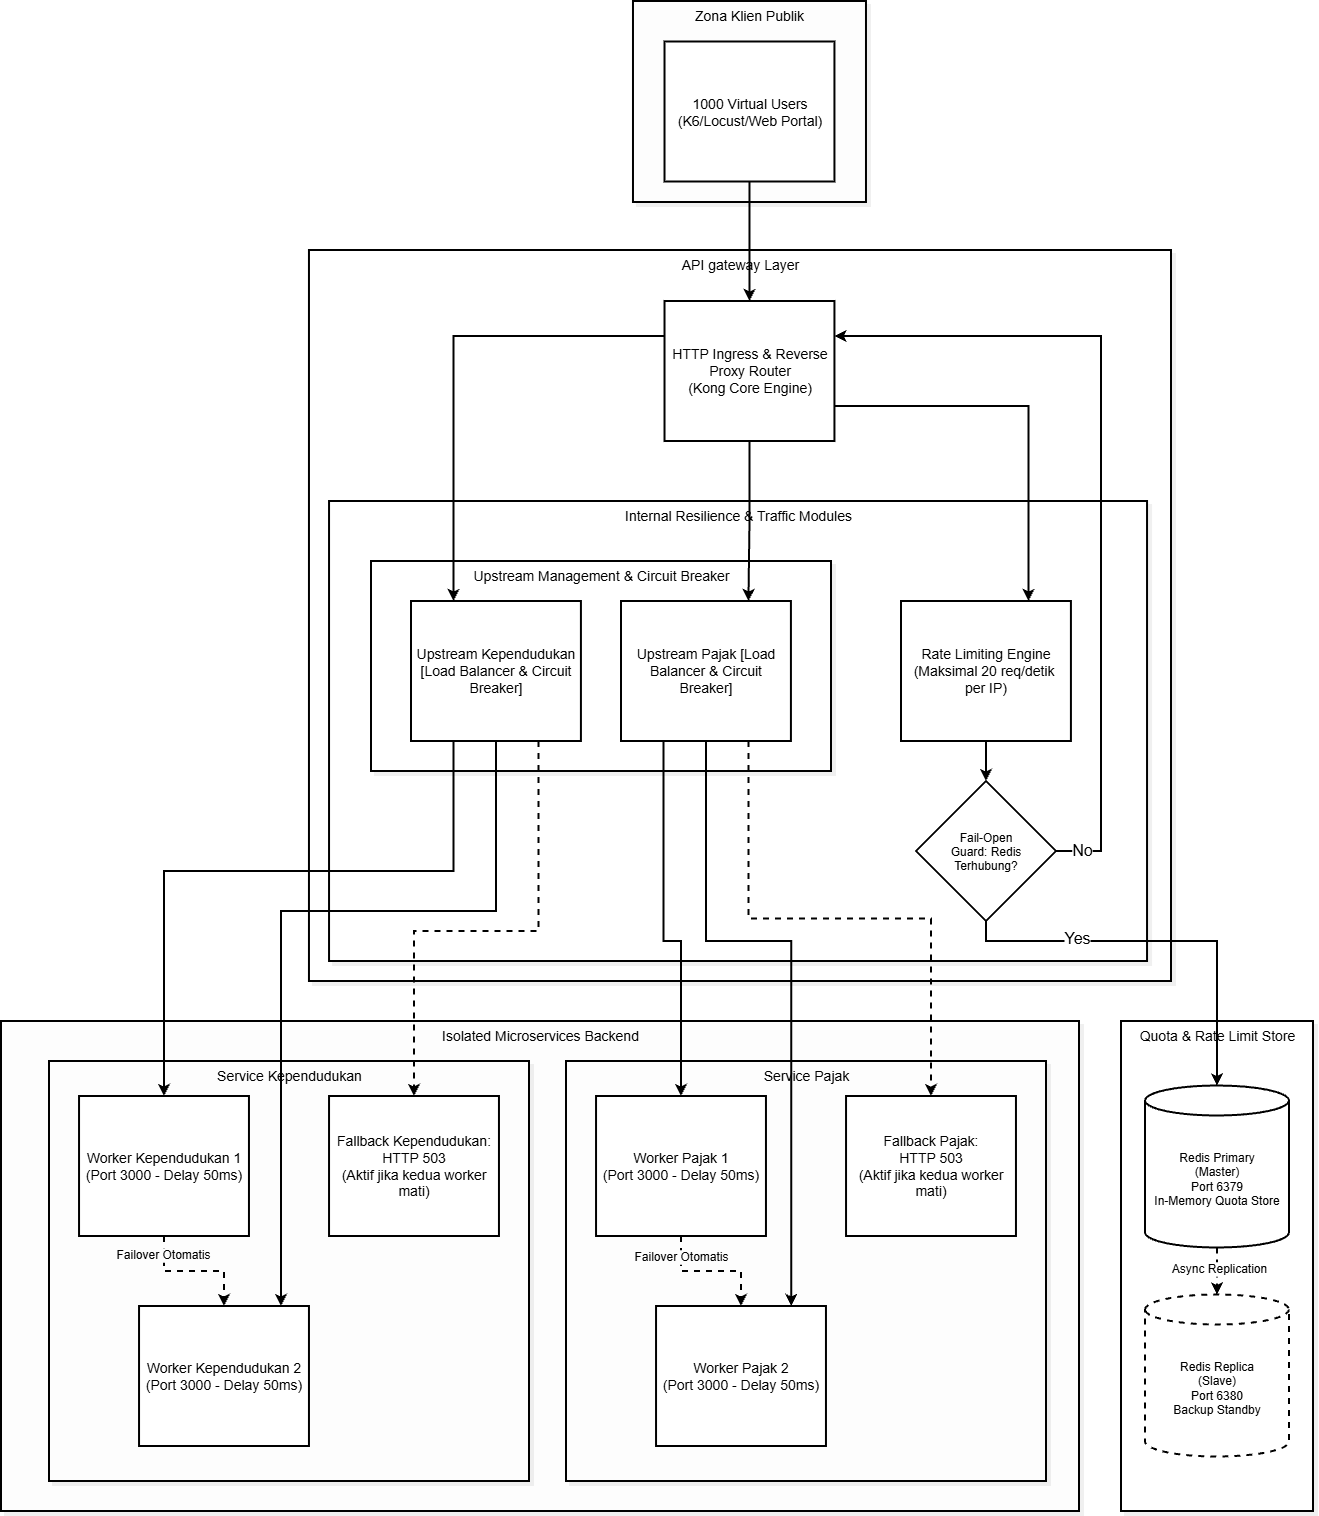

The diagram above was exported from draw.io. Its source (the exported page's mxGraphModel, read from the mxfile embedded in the PNG):
<mxGraphModel dx="4086" dy="1293" grid="0" gridSize="10" guides="1" tooltips="1" connect="1" arrows="1" fold="1" page="1" pageScale="1" pageWidth="850" pageHeight="1100" math="0" shadow="0">
  <root>
    <mxCell id="0" />
    <mxCell id="1" parent="0" />
    <UserObject label="Isolated Microservices Backend" mermaidId="n:Microservices_Layer" mermaidBaseStyle="html=1;whiteSpace=nowrap;strokeWidth=1;verticalAlign=top;fillColor=#F0FDF4;strokeColor=#4ADE80;fontColor=#000000;fontFamily=Recursive;fontSize=14;shadow=1;shadowColor=#000000;shadowOffsetX=4;shadowOffsetY=4;shadowBlur=0;shadowOpacity=6;" mermaidBaseValue="Isolated Microservices Backend" id="2">
      <mxCell parent="1" style="html=1;whiteSpace=nowrap;strokeWidth=2;verticalAlign=top;fillColor=#FDFDFD;strokeColor=#000000;fontColor=#000000;fontFamily=Helvetica;fontSize=14;shadow=1;shadowColor=#000000;shadowOffsetX=4;shadowOffsetY=4;shadowBlur=0;shadowOpacity=6;" vertex="1">
        <mxGeometry height="490" width="1078" x="1560" y="2400" as="geometry" />
      </mxCell>
    </UserObject>
    <UserObject label="API gateway Layer" mermaidId="n:Caching_State" mermaidBaseStyle="html=1;whiteSpace=nowrap;strokeWidth=1;verticalAlign=top;fillColor=#ECFEFF;strokeColor=#22D3EE;fontColor=#000000;fontFamily=Recursive;fontSize=14;shadow=1;shadowColor=#000000;shadowOffsetX=4;shadowOffsetY=4;shadowBlur=0;shadowOpacity=6;" mermaidBaseValue="Quota &amp; Rate Limit Store" id="3">
      <mxCell parent="1" style="html=1;whiteSpace=nowrap;strokeWidth=2;verticalAlign=top;fillColor=#FFFFFF;strokeColor=light-dark(#000000, #00758d);fontColor=#000000;fontFamily=Helvetica;fontSize=14;shadow=1;shadowColor=#000000;shadowOffsetX=4;shadowOffsetY=4;shadowBlur=0;shadowOpacity=6;" vertex="1">
        <mxGeometry height="731" width="862.04" x="1867.96" y="1629" as="geometry" />
      </mxCell>
    </UserObject>
    <UserObject label="Internal Resilience &amp;amp; Traffic Modules" mermaidId="n:Caching_State" mermaidBaseStyle="html=1;whiteSpace=nowrap;strokeWidth=1;verticalAlign=top;fillColor=#ECFEFF;strokeColor=#22D3EE;fontColor=#000000;fontFamily=Recursive;fontSize=14;shadow=1;shadowColor=#000000;shadowOffsetX=4;shadowOffsetY=4;shadowBlur=0;shadowOpacity=6;" mermaidBaseValue="Quota &amp; Rate Limit Store" id="4">
      <mxCell parent="1" style="html=1;whiteSpace=nowrap;strokeWidth=2;verticalAlign=top;fillColor=#FFFFFF;strokeColor=light-dark(#000000, #00758d);fontColor=#000000;fontFamily=Helvetica;fontSize=14;shadow=1;shadowColor=#000000;shadowOffsetX=4;shadowOffsetY=4;shadowBlur=0;shadowOpacity=6;" vertex="1">
        <mxGeometry height="460" width="818" x="1888.04" y="1880" as="geometry" />
      </mxCell>
    </UserObject>
    <UserObject label="Upstream Management &amp;amp; Circuit Breaker" mermaidId="n:Caching_State" mermaidBaseStyle="html=1;whiteSpace=nowrap;strokeWidth=1;verticalAlign=top;fillColor=#ECFEFF;strokeColor=#22D3EE;fontColor=#000000;fontFamily=Recursive;fontSize=14;shadow=1;shadowColor=#000000;shadowOffsetX=4;shadowOffsetY=4;shadowBlur=0;shadowOpacity=6;" mermaidBaseValue="Quota &amp; Rate Limit Store" id="5">
      <mxCell parent="1" style="html=1;whiteSpace=nowrap;strokeWidth=2;verticalAlign=top;fillColor=#FFFFFF;strokeColor=light-dark(#000000, #00758d);fontColor=#000000;fontFamily=Helvetica;fontSize=14;shadow=1;shadowColor=#000000;shadowOffsetX=4;shadowOffsetY=4;shadowBlur=0;shadowOpacity=6;" vertex="1">
        <mxGeometry height="210" width="460" x="1930" y="1940" as="geometry" />
      </mxCell>
    </UserObject>
    <UserObject label="Quota &amp;amp; Rate Limit Store" mermaidId="n:Caching_State" mermaidBaseStyle="html=1;whiteSpace=nowrap;strokeWidth=1;verticalAlign=top;fillColor=#ECFEFF;strokeColor=#22D3EE;fontColor=#000000;fontFamily=Recursive;fontSize=14;shadow=1;shadowColor=#000000;shadowOffsetX=4;shadowOffsetY=4;shadowBlur=0;shadowOpacity=6;" mermaidBaseValue="Quota &amp; Rate Limit Store" id="6">
      <mxCell parent="1" style="html=1;whiteSpace=nowrap;strokeWidth=2;verticalAlign=top;fillColor=#FFFFFF;strokeColor=light-dark(#000000, #00758d);fontColor=#000000;fontFamily=Helvetica;fontSize=14;shadow=1;shadowColor=#000000;shadowOffsetX=4;shadowOffsetY=4;shadowBlur=0;shadowOpacity=6;" vertex="1">
        <mxGeometry height="490" width="192" x="2680" y="2400" as="geometry" />
      </mxCell>
    </UserObject>
    <mxCell id="7" parent="1" style="shape=cylinder3;whiteSpace=wrap;html=1;boundedLbl=1;backgroundOutline=1;size=15;strokeWidth=2;" value="Redis Primary&lt;div&gt;(Master)&lt;/div&gt;&lt;div&gt;Port 6379&lt;/div&gt;&lt;div&gt;In-Memory Quota Store&lt;/div&gt;" vertex="1">
      <mxGeometry height="162" width="144" x="2704" y="2464.5" as="geometry" />
    </mxCell>
    <mxCell id="8" parent="1" style="rounded=0;whiteSpace=wrap;html=1;strokeWidth=2;fontSize=14;" value="Upstream Kependudukan [Load Balancer &amp;amp; Circuit Breaker]" vertex="1">
      <mxGeometry height="140" width="169.92" x="1970" y="1980" as="geometry" />
    </mxCell>
    <mxCell id="9" edge="1" parent="1" source="10" style="edgeStyle=orthogonalEdgeStyle;rounded=0;orthogonalLoop=1;jettySize=auto;html=1;entryX=0.5;entryY=0;entryDx=0;entryDy=0;defaultLabelBackgroundColor=page;strokeWidth=2;" target="14">
      <mxGeometry relative="1" as="geometry" />
    </mxCell>
    <mxCell id="10" parent="1" style="rounded=0;whiteSpace=wrap;html=1;strokeWidth=2;fontSize=14;" value="&lt;div&gt;Rate Limiting Engine (Maksimal 20 req/detik&amp;nbsp;&lt;/div&gt;&lt;div&gt;per IP)&lt;/div&gt;" vertex="1">
      <mxGeometry height="140" width="169.92" x="2460" y="1980" as="geometry" />
    </mxCell>
    <mxCell id="11" parent="1" style="shape=cylinder3;whiteSpace=wrap;html=1;boundedLbl=1;backgroundOutline=1;size=15;strokeWidth=2;dashed=1;" value="Redis Replica&lt;div&gt;(Slave)&lt;/div&gt;&lt;div&gt;Port 6380&lt;/div&gt;&lt;div&gt;Backup Standby&lt;/div&gt;" vertex="1">
      <mxGeometry height="162" width="144" x="2704" y="2673.5" as="geometry" />
    </mxCell>
    <mxCell id="12" edge="1" parent="1" source="14" style="edgeStyle=orthogonalEdgeStyle;rounded=0;orthogonalLoop=1;jettySize=auto;html=1;exitX=1;exitY=0.5;exitDx=0;exitDy=0;entryX=1;entryY=0.25;entryDx=0;entryDy=0;defaultLabelBackgroundColor=page;strokeWidth=2;" target="21">
      <mxGeometry relative="1" x="0.1276" as="geometry">
        <Array as="points">
          <mxPoint x="2660" y="2230" />
          <mxPoint x="2660" y="1715" />
        </Array>
      </mxGeometry>
    </mxCell>
    <mxCell id="13" connectable="0" parent="12" style="edgeLabel;html=1;align=center;verticalAlign=middle;resizable=0;points=[];inheritText=fontFamily,fontColor,fontStyle,textOpacity,labelBorderColor,labelBorderWidth,labelBackgroundColor,defaultLabelBackgroundColor,labelPadding;defaultLabelBackgroundColor=page;fontSize=16;" value="No" vertex="1">
      <mxGeometry relative="1" x="-0.938" y="2" as="geometry">
        <mxPoint as="offset" />
      </mxGeometry>
    </mxCell>
    <mxCell id="14" parent="1" style="rhombus;whiteSpace=wrap;html=1;shapeInside=1;strokeWidth=2;" value="Fail-Open Guard: Redis Terhubung?" vertex="1">
      <mxGeometry height="140" width="140" x="2474.96" y="2160" as="geometry" />
    </mxCell>
    <mxCell id="15" edge="1" parent="1" source="7" style="edgeStyle=orthogonalEdgeStyle;rounded=0;orthogonalLoop=1;jettySize=auto;html=1;exitX=0.5;exitY=1;exitDx=0;exitDy=0;exitPerimeter=0;entryX=0.5;entryY=0;entryDx=0;entryDy=0;entryPerimeter=0;defaultLabelBackgroundColor=page;strokeWidth=2;dashed=1;" target="11">
      <mxGeometry relative="1" as="geometry" />
    </mxCell>
    <mxCell id="16" connectable="0" parent="15" style="edgeLabel;html=1;align=center;verticalAlign=middle;resizable=0;points=[];inheritText=fontFamily,fontColor,fontStyle,textOpacity,labelBorderColor,labelBorderWidth,labelBackgroundColor,defaultLabelBackgroundColor,labelPadding;defaultLabelBackgroundColor=page;fontSize=12;" value="Async Replication" vertex="1">
      <mxGeometry relative="1" x="-0.1086" y="3" as="geometry">
        <mxPoint x="-2" as="offset" />
      </mxGeometry>
    </mxCell>
    <mxCell id="17" parent="1" style="rounded=0;whiteSpace=wrap;html=1;strokeWidth=2;fontSize=14;" value="Upstream Pajak [Load Balancer &amp;amp; Circuit Breaker]" vertex="1">
      <mxGeometry height="140" width="169.92" x="2180" y="1980" as="geometry" />
    </mxCell>
    <mxCell id="18" edge="1" parent="1" source="21" style="edgeStyle=orthogonalEdgeStyle;rounded=0;orthogonalLoop=1;jettySize=auto;html=1;exitX=1;exitY=0.75;exitDx=0;exitDy=0;entryX=0.75;entryY=0;entryDx=0;entryDy=0;defaultLabelBackgroundColor=page;strokeWidth=2;" target="10">
      <mxGeometry relative="1" as="geometry" />
    </mxCell>
    <mxCell id="19" edge="1" parent="1" source="21" style="edgeStyle=orthogonalEdgeStyle;rounded=0;orthogonalLoop=1;jettySize=auto;html=1;exitX=0;exitY=0.25;exitDx=0;exitDy=0;entryX=0.25;entryY=0;entryDx=0;entryDy=0;defaultLabelBackgroundColor=page;strokeWidth=2;" target="8">
      <mxGeometry relative="1" as="geometry" />
    </mxCell>
    <mxCell id="20" edge="1" parent="1" source="21" style="edgeStyle=orthogonalEdgeStyle;rounded=0;orthogonalLoop=1;jettySize=auto;html=1;exitX=0.5;exitY=1;exitDx=0;exitDy=0;entryX=0.75;entryY=0;entryDx=0;entryDy=0;defaultLabelBackgroundColor=page;strokeWidth=2;" target="17">
      <mxGeometry relative="1" as="geometry" />
    </mxCell>
    <mxCell id="21" parent="1" style="rounded=0;whiteSpace=wrap;html=1;strokeWidth=2;fontSize=14;" value="&lt;div&gt;HTTP Ingress &amp;amp; Reverse Proxy Router&lt;/div&gt;&lt;div&gt;(Kong Core Engine)&lt;/div&gt;" vertex="1">
      <mxGeometry height="140" width="169.92" x="2223.52" y="1680" as="geometry" />
    </mxCell>
    <mxCell id="22" edge="1" parent="1" source="14" style="edgeStyle=orthogonalEdgeStyle;rounded=0;orthogonalLoop=1;jettySize=auto;html=1;entryX=0.5;entryY=0;entryDx=0;entryDy=0;entryPerimeter=0;defaultLabelBackgroundColor=page;exitX=0.5;exitY=1;exitDx=0;exitDy=0;strokeWidth=2;" target="7">
      <mxGeometry relative="1" as="geometry">
        <Array as="points">
          <mxPoint x="2545" y="2320" />
          <mxPoint x="2776" y="2320" />
        </Array>
      </mxGeometry>
    </mxCell>
    <mxCell id="23" connectable="0" parent="22" style="edgeLabel;html=1;align=center;verticalAlign=middle;resizable=0;points=[];inheritText=fontFamily,fontColor,fontStyle,textOpacity,labelBorderColor,labelBorderWidth,labelBackgroundColor,defaultLabelBackgroundColor,labelPadding;defaultLabelBackgroundColor=page;fontSize=16;" value="Yes" vertex="1">
      <mxGeometry relative="1" x="-0.4392" y="3" as="geometry">
        <mxPoint as="offset" />
      </mxGeometry>
    </mxCell>
    <mxCell id="24" connectable="0" parent="1" style="group" value="" vertex="1">
      <mxGeometry height="201" width="233" x="2191.98" y="1380" as="geometry" />
    </mxCell>
    <UserObject label="Zona Klien Publik" mermaidId="n:Ingress_Layer" mermaidBaseStyle="html=1;whiteSpace=nowrap;strokeWidth=1;verticalAlign=top;fillColor=#FFF7ED;strokeColor=#FB923C;fontColor=#000000;fontFamily=Recursive;fontSize=14;shadow=1;shadowColor=#000000;shadowOffsetX=4;shadowOffsetY=4;shadowBlur=0;shadowOpacity=6;" mermaidBaseValue="API Gateway Layer (Port 80)" id="25">
      <mxCell parent="24" style="html=1;whiteSpace=nowrap;strokeWidth=2;verticalAlign=top;fillColor=#FDFDFD;strokeColor=#000000;fontColor=#000000;fontFamily=Helvetica;fontSize=14;shadow=1;shadowColor=#000000;shadowOffsetX=4;shadowOffsetY=4;shadowBlur=0;shadowOpacity=6;" vertex="1">
        <mxGeometry height="201" width="233" as="geometry" />
      </mxCell>
    </UserObject>
    <mxCell id="26" parent="24" style="rounded=0;whiteSpace=wrap;html=1;strokeWidth=2;fontSize=14;" value="&lt;div&gt;1000 Virtual Users&lt;/div&gt;&lt;div&gt;(K6/Locust/Web Portal)&lt;/div&gt;" vertex="1">
      <mxGeometry height="140" width="169.92" x="31.539999999999964" y="40.5" as="geometry" />
    </mxCell>
    <mxCell id="27" edge="1" parent="1" source="26" style="edgeStyle=orthogonalEdgeStyle;rounded=0;orthogonalLoop=1;jettySize=auto;html=1;exitX=0.5;exitY=1;exitDx=0;exitDy=0;entryX=0.5;entryY=0;entryDx=0;entryDy=0;defaultLabelBackgroundColor=page;strokeWidth=2;" target="21">
      <mxGeometry relative="1" as="geometry" />
    </mxCell>
    <UserObject label="Service Pajak" mermaidId="n:Microservices_Layer" mermaidBaseStyle="html=1;whiteSpace=nowrap;strokeWidth=1;verticalAlign=top;fillColor=#F0FDF4;strokeColor=#4ADE80;fontColor=#000000;fontFamily=Recursive;fontSize=14;shadow=1;shadowColor=#000000;shadowOffsetX=4;shadowOffsetY=4;shadowBlur=0;shadowOpacity=6;" mermaidBaseValue="Isolated Microservices Backend" id="28">
      <mxCell parent="1" style="html=1;whiteSpace=nowrap;strokeWidth=2;verticalAlign=top;fillColor=#FDFDFD;strokeColor=#000000;fontColor=#000000;fontFamily=Helvetica;fontSize=14;shadow=1;shadowColor=#000000;shadowOffsetX=4;shadowOffsetY=4;shadowBlur=0;shadowOpacity=6;" vertex="1">
        <mxGeometry height="420" width="480" x="2125" y="2440" as="geometry" />
      </mxCell>
    </UserObject>
    <mxCell id="29" edge="1" parent="1" source="31" style="edgeStyle=orthogonalEdgeStyle;rounded=0;orthogonalLoop=1;jettySize=auto;html=1;exitX=0.5;exitY=1;exitDx=0;exitDy=0;entryX=0.5;entryY=0;entryDx=0;entryDy=0;defaultLabelBackgroundColor=page;strokeWidth=2;dashed=1;" target="33">
      <mxGeometry relative="1" as="geometry" />
    </mxCell>
    <mxCell id="30" connectable="0" parent="29" style="edgeLabel;html=1;align=center;verticalAlign=middle;resizable=0;points=[];inheritText=1;defaultLabelBackgroundColor=page;" value="&lt;font style=&quot;font-size: 12px;&quot;&gt;Failover Otomatis&lt;/font&gt;" vertex="1">
      <mxGeometry relative="1" x="-0.692" y="-1" as="geometry">
        <mxPoint as="offset" />
      </mxGeometry>
    </mxCell>
    <mxCell id="31" parent="1" style="rounded=0;whiteSpace=wrap;html=1;strokeWidth=2;fontSize=14;" value="&lt;div&gt;Worker Pajak 1&lt;/div&gt;&lt;div&gt;(Port 3000 - Delay 50ms)&lt;/div&gt;" vertex="1">
      <mxGeometry height="140" width="169.92" x="2155.04" y="2475" as="geometry" />
    </mxCell>
    <mxCell id="32" parent="1" style="rounded=0;whiteSpace=wrap;html=1;strokeWidth=2;fontSize=14;" value="&lt;div&gt;Fallback Pajak:&lt;/div&gt;&lt;div&gt;HTTP 503&lt;/div&gt;&lt;div&gt;(Aktif jika kedua worker mati)&lt;/div&gt;" vertex="1">
      <mxGeometry height="140" width="169.92" x="2405.04" y="2475" as="geometry" />
    </mxCell>
    <mxCell id="33" parent="1" style="rounded=0;whiteSpace=wrap;html=1;strokeWidth=2;fontSize=14;" value="&lt;div&gt;Worker Pajak 2&lt;/div&gt;&lt;div&gt;(Port 3000 - Delay 50ms)&lt;/div&gt;" vertex="1">
      <mxGeometry height="140" width="169.92" x="2215.04" y="2685" as="geometry" />
    </mxCell>
    <mxCell id="34" edge="1" parent="1" source="17" style="edgeStyle=orthogonalEdgeStyle;rounded=0;orthogonalLoop=1;jettySize=auto;html=1;exitX=0.5;exitY=1;exitDx=0;exitDy=0;entryX=0.796;entryY=0;entryDx=0;entryDy=0;defaultLabelBackgroundColor=page;strokeWidth=2;entryPerimeter=0;" target="33">
      <mxGeometry relative="1" x="-0.0184" as="geometry">
        <Array as="points">
          <mxPoint x="2265" y="2320" />
          <mxPoint x="2350.3" y="2320" />
        </Array>
      </mxGeometry>
    </mxCell>
    <mxCell id="35" edge="1" parent="1" source="17" style="edgeStyle=orthogonalEdgeStyle;rounded=0;orthogonalLoop=1;jettySize=auto;html=1;exitX=0.25;exitY=1;exitDx=0;exitDy=0;entryX=0.5;entryY=0;entryDx=0;entryDy=0;defaultLabelBackgroundColor=page;strokeWidth=2;" target="31">
      <mxGeometry relative="1" as="geometry">
        <Array as="points">
          <mxPoint x="2222.5" y="2320" />
          <mxPoint x="2240" y="2320" />
        </Array>
      </mxGeometry>
    </mxCell>
    <mxCell id="36" edge="1" parent="1" source="17" style="edgeStyle=orthogonalEdgeStyle;rounded=0;orthogonalLoop=1;jettySize=auto;html=1;exitX=0.75;exitY=1;exitDx=0;exitDy=0;entryX=0.5;entryY=0;entryDx=0;entryDy=0;defaultLabelBackgroundColor=page;dashed=1;strokeWidth=2;" target="32">
      <mxGeometry relative="1" as="geometry" />
    </mxCell>
    <UserObject label="Service Kependudukan" mermaidId="n:Microservices_Layer" mermaidBaseStyle="html=1;whiteSpace=nowrap;strokeWidth=1;verticalAlign=top;fillColor=#F0FDF4;strokeColor=#4ADE80;fontColor=#000000;fontFamily=Recursive;fontSize=14;shadow=1;shadowColor=#000000;shadowOffsetX=4;shadowOffsetY=4;shadowBlur=0;shadowOpacity=6;" mermaidBaseValue="Isolated Microservices Backend" id="37">
      <mxCell parent="1" style="html=1;whiteSpace=nowrap;strokeWidth=2;verticalAlign=top;fillColor=#FDFDFD;strokeColor=#000000;fontColor=#000000;fontFamily=Helvetica;fontSize=14;shadow=1;shadowColor=#000000;shadowOffsetX=4;shadowOffsetY=4;shadowBlur=0;shadowOpacity=6;" vertex="1">
        <mxGeometry height="420" width="480" x="1608" y="2440" as="geometry" />
      </mxCell>
    </UserObject>
    <mxCell id="38" edge="1" parent="1" source="40" style="edgeStyle=orthogonalEdgeStyle;rounded=0;orthogonalLoop=1;jettySize=auto;html=1;exitX=0.5;exitY=1;exitDx=0;exitDy=0;entryX=0.5;entryY=0;entryDx=0;entryDy=0;defaultLabelBackgroundColor=page;strokeWidth=2;dashed=1;" target="41">
      <mxGeometry relative="1" as="geometry" />
    </mxCell>
    <mxCell id="39" connectable="0" parent="38" style="edgeLabel;html=1;align=center;verticalAlign=middle;resizable=0;points=[];inheritText=1;defaultLabelBackgroundColor=page;" value="&lt;font style=&quot;font-size: 12px;&quot;&gt;Failover Otomatis&lt;/font&gt;" vertex="1">
      <mxGeometry relative="1" x="-0.725" y="-2" as="geometry">
        <mxPoint as="offset" />
      </mxGeometry>
    </mxCell>
    <mxCell id="40" parent="1" style="rounded=0;whiteSpace=wrap;html=1;strokeWidth=2;fontSize=14;" value="&lt;div&gt;Worker Kependudukan 1&lt;/div&gt;&lt;div&gt;(Port 3000 - Delay 50ms)&lt;/div&gt;" vertex="1">
      <mxGeometry height="140" width="169.92" x="1638.04" y="2475" as="geometry" />
    </mxCell>
    <mxCell id="41" parent="1" style="rounded=0;whiteSpace=wrap;html=1;strokeWidth=2;fontSize=14;" value="&lt;div&gt;Worker Kependudukan 2&lt;/div&gt;&lt;div&gt;(Port 3000 - Delay 50ms)&lt;/div&gt;" vertex="1">
      <mxGeometry height="140" width="169.92" x="1698.04" y="2685" as="geometry" />
    </mxCell>
    <mxCell id="42" parent="1" style="rounded=0;whiteSpace=wrap;html=1;strokeWidth=2;fontSize=14;" value="&lt;div&gt;Fallback Kependudukan:&lt;/div&gt;&lt;div&gt;HTTP 503&lt;/div&gt;&lt;div&gt;(Aktif jika kedua worker mati)&lt;/div&gt;" vertex="1">
      <mxGeometry height="140" width="169.92" x="1888.04" y="2475" as="geometry" />
    </mxCell>
    <mxCell id="43" edge="1" parent="1" source="8" style="edgeStyle=orthogonalEdgeStyle;rounded=0;orthogonalLoop=1;jettySize=auto;html=1;entryX=0.5;entryY=0;entryDx=0;entryDy=0;defaultLabelBackgroundColor=page;strokeWidth=2;exitX=0.25;exitY=1;exitDx=0;exitDy=0;" target="40">
      <mxGeometry relative="1" as="geometry">
        <Array as="points">
          <mxPoint x="2012.5" y="2250" />
          <mxPoint x="1723" y="2250" />
        </Array>
      </mxGeometry>
    </mxCell>
    <mxCell id="44" edge="1" parent="1" source="8" style="edgeStyle=orthogonalEdgeStyle;rounded=0;orthogonalLoop=1;jettySize=auto;html=1;defaultLabelBackgroundColor=page;exitX=0.5;exitY=1;exitDx=0;exitDy=0;strokeWidth=2;" target="41">
      <mxGeometry relative="1" x="-0.0381" as="geometry">
        <Array as="points">
          <mxPoint x="2055" y="2290" />
          <mxPoint x="1840" y="2290" />
        </Array>
      </mxGeometry>
    </mxCell>
    <mxCell id="45" edge="1" parent="1" source="8" style="edgeStyle=orthogonalEdgeStyle;rounded=0;orthogonalLoop=1;jettySize=auto;html=1;exitX=0.75;exitY=1;exitDx=0;exitDy=0;entryX=0.5;entryY=0;entryDx=0;entryDy=0;defaultLabelBackgroundColor=page;dashed=1;strokeWidth=2;" target="42">
      <mxGeometry relative="1" as="geometry">
        <Array as="points">
          <mxPoint x="2097.4" y="2310" />
          <mxPoint x="1973" y="2310" />
        </Array>
      </mxGeometry>
    </mxCell>
  </root>
</mxGraphModel>